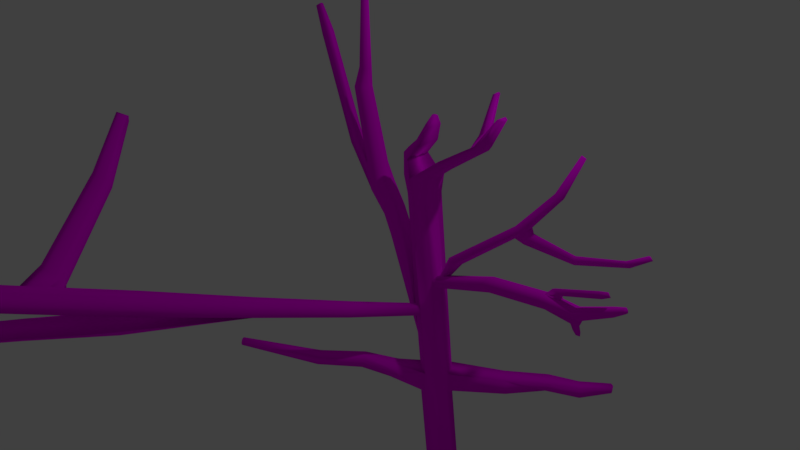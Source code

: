 # Source: Spongilla.blend  (saved by Blender 2.79.0; exported with 4.5.12 LTS)
import bpy
from mathutils import Matrix  # noqa: F401  (used for matrix-valued properties, if any)

bpy.ops.wm.read_factory_settings(use_empty=True)
scene = bpy.context.scene
scene.name = 'Scene'

# ---- collections
col_collection_1 = bpy.data.collections.new('Collection 1'); scene.collection.children.link(col_collection_1)

# ---- images (referenced by path relative to the original .blend; pixels are not part of the script)
import os
ASSET_DIR = os.environ.get("B2B_ASSET_DIR", "")  # directory of the original .blend (textures are referenced by path, not embedded)
HERE = os.path.dirname(os.path.abspath(__file__))  # packed textures are extracted next to this script under _unpacked/

def load_image(name, relpath, width, height, colorspace="sRGB"):
    """Load a texture the original file referenced (path relative to the .blend, or extracted next to this script)."""
    p = next((c for c in (os.path.join(HERE, relpath), os.path.join(ASSET_DIR, relpath)) if relpath and os.path.exists(c)), "")
    if p:
        img = bpy.data.images.load(p, check_existing=True)
        img.name = name
    else:  # same state as the original file: an image datablock whose file is absent (Cycles renders it pink)
        img = bpy.data.images.new(name, width, height)
        img.source = "FILE"
        img.filepath = "//" + (relpath or name)
    img.colorspace_settings.name = colorspace
    return img
img_spongilla_color = load_image('Spongilla Color', '', 1024, 1024, 'sRGB')

# ---- materials (node trees are filled in below, after node groups)
mat_material_001 = bpy.data.materials.new('Material.001')
mat_material_001.alpha_threshold = 0.0
mat_material_001.use_transparent_shadow = False
mat_material_001.roughness = 0.5

# ---- material node trees
mat_material_001.use_nodes = True; mat_material_001.node_tree.nodes.clear()
_N = mat_material_001.node_tree.nodes; _L = mat_material_001.node_tree.links
n0 = _N.new('ShaderNodeOutputMaterial'); n0.name = 'Material Output'; n0.location = (300, 300)
n1 = _N.new('ShaderNodeBsdfDiffuse'); n1.name = 'Diffuse BSDF'; n1.location = (10, 300)
n2 = _N.new('ShaderNodeTexImage'); n2.name = 'Image Texture'; n2.location = (-271, 322)
n2.width = 140
n2.image = img_spongilla_color
_L.new(n1.outputs[0], n0.inputs[0])
_L.new(n2.outputs[0], n1.inputs[0])
n0.is_active_output = True

# ---- world
world_world = bpy.data.worlds.new('World'); scene.world = world_world
world_world.color = (0.05088, 0.05088, 0.05088)
world_world.use_sun_shadow = False
world_world.sun_shadow_jitter_overblur = 0.0
world_world.cycles.sampling_method = 'MANUAL'

# ---- cameras
cam_camera = bpy.data.cameras.new('Camera')
cam_camera.clip_end = 100.0
cam_camera.lens = 35.0
cam_camera.sensor_width = 32.0
cam_camera.sensor_height = 18.0
cam_camera.ortho_scale = 7.314
cam_camera.dof.focus_distance = 0.0
cam_camera.dof.aperture_fstop = 128.0

# ---- lights
light_lamp = bpy.data.lights.new('Lamp', 'POINT')
light_lamp.transmission_factor = 0.0
light_lamp.cutoff_distance = 30.0
light_lamp.energy = 100.0
light_lamp.shadow_buffer_clip_start = 1.001
light_lamp.shadow_soft_size = 0.1
light_lamp.shadow_maximum_resolution = 0.006
light_lamp.use_absolute_resolution = True

# ---- meshes
me_cylinder = bpy.data.meshes.new('Cylinder')
me_cylinder.from_pydata([(0.02447, 1.0, -0.7687), (0.0, 1.0, 1.0), (0.7254, 0.7071, -0.8622), (0.7071, 0.7071, 1.0), (1.016, -5.573e-08, -0.9009), (1.0, -4.371e-08, 1.0), (0.7254, -0.7071, -0.8622), (0.7071, -0.7071, 1.0), (0.02447, -1.0, -0.7687), (-8.742e-08, -1.0, 1.0), (-0.6764, -0.7071, -0.6753), (-0.7071, -0.7071, 1.0), (-0.9668, -3.56e-08, -0.6366), (-1.0, 1.192e-08, 1.0), (-0.6764, 0.7071, -0.6753), (-0.7071, 0.7071, 1.0), (0.7071, 0.7071, 11.11), (-5.96e-08, 1.0, 11.11), (1.0, -8.982e-08, 11.11), (0.7071, -0.7071, 11.11), (-1.47e-07, -1.0, 11.11), (-0.7071, -0.7071, 11.11), (-1.0, -3.419e-08, 11.11), (-0.7071, 0.7071, 11.11), (0.9035, 0.8366, 12.3), (0.06693, 1.183, 12.3), (1.25, -7.209e-08, 12.3), (0.9035, -0.8366, 12.3), (0.06693, -1.183, 12.3), (-0.7697, -0.8366, 12.3), (-1.116, -6.267e-09, 12.3), (-0.7697, 0.8366, 12.3), (-0.7071, -0.7071, 3.44), (-0.7071, -0.7071, 3.71), (-1.035e-07, -1.0, 3.719), (-1.016e-07, -1.0, 3.405), (-0.5137, -0.7872, 3.966), (-0.1512, -0.9374, 3.954), (-0.2544, -0.8946, 3.224), (-0.5128, -0.7876, 3.238), (-2.4, -4.779, 4.601), (-2.319, -4.69, 4.918), (-1.435, -5.055, 4.808), (-1.529, -5.158, 4.438), (-2.002, -4.707, 5.187), (-1.553, -4.9, 5.11), (-1.9, -5.085, 4.269), (-2.218, -4.946, 4.33), (-4.983, -9.815, 5.946), (-4.883, -9.706, 6.338), (-3.794, -10.16, 6.202), (-3.91, -10.28, 5.746), (-4.492, -9.727, 6.668), (-3.94, -9.964, 6.574), (-4.367, -10.19, 5.538), (-4.758, -10.02, 5.613), (-4.839, -9.709, 6.375), (-6.158, -15.71, 7.846), (-6.301, -15.87, 7.283), (-7.021, -15.18, 8.423), (-6.338, -15.47, 8.306), (-7.449, -15.16, 8.061), (-8.803, -22.97, 10.25), (-8.945, -23.12, 9.686), (-9.665, -22.44, 10.83), (-8.983, -22.73, 10.71), (-10.09, -22.42, 10.46), (-9.226, -25.5, 10.54), (-9.319, -25.61, 10.18), (-9.787, -25.16, 10.92), (-9.343, -25.35, 10.84), (-10.07, -25.15, 10.68), (-9.82, -26.11, 10.91), (-9.821, -26.11, 10.91), (-9.827, -26.1, 10.92), (-9.821, -26.11, 10.92), (-9.83, -26.1, 10.91), (-8.586, -16.09, 6.403), (-8.562, -15.94, 6.956), (-7.089, -16.73, 6.434), (-7.645, -16.61, 6.026), (-8.192, -16.38, 6.018), (-8.513, -15.95, 7.019), (-10.76, -20.55, 7.099), (-10.74, -20.42, 7.583), (-9.452, -21.12, 7.126), (-9.939, -21.01, 6.769), (-10.42, -20.8, 6.762), (-10.7, -20.43, 7.638), (-13.14, -26.31, 8.021), (-13.12, -26.2, 8.417), (-12.07, -26.77, 8.043), (-12.46, -26.68, 7.751), (-12.86, -26.51, 7.745), (-13.09, -26.21, 8.462), (-13.83, -28.53, 8.434), (-13.82, -28.46, 8.697), (-13.12, -28.83, 8.449), (-13.39, -28.77, 8.255), (-13.65, -28.66, 8.251), (-13.8, -28.46, 8.727), (-13.92, -29.35, 8.681), (-13.92, -29.35, 8.682), (-13.92, -29.36, 8.681), (-13.92, -29.36, 8.681), (-13.92, -29.35, 8.681), (-13.92, -29.35, 8.682), (1.0, -6.66e-08, 6.018), (1.0, -6.31e-08, 5.251), (0.8826, 0.2835, 5.757), (0.8826, 0.2835, 5.445), (0.8605, -0.3367, 6.032), (0.8712, -0.3109, 5.239), (0.7696, -0.5563, 5.548), (0.7696, -0.5563, 5.834), (5.189, 0.02194, 7.165), (5.243, 0.02194, 6.287), (5.073, 0.3471, 6.858), (5.095, 0.3471, 6.501), (5.028, -0.3643, 7.172), (5.097, -0.3346, 6.264), (4.958, -0.6162, 6.611), (4.938, -0.6162, 6.938), (9.116, 0.02194, 7.407), (9.17, 0.02194, 6.529), (9.0, 0.3471, 7.1), (9.022, 0.3471, 6.743), (8.955, -0.3643, 7.414), (9.024, -0.3346, 6.506), (8.885, -0.6162, 6.853), (8.865, -0.6162, 7.18), (11.1, -0.01095, 7.229), (11.3, -0.01095, 6.545), (11.07, 0.2517, 6.968), (11.14, 0.2517, 6.689), (10.98, -0.3229, 7.208), (11.18, -0.299, 6.502), (11.02, -0.5265, 6.753), (10.95, -0.5265, 7.008), (13.18, -0.05121, 7.929), (13.35, -0.05121, 7.457), (13.17, 0.135, 7.742), (13.24, 0.135, 7.55), (13.09, -0.2723, 7.906), (13.28, -0.2553, 7.42), (13.14, -0.4166, 7.587), (13.08, -0.4166, 7.764), (13.88, -0.08781, 8.132), (13.99, -0.08781, 7.836), (13.87, 0.02878, 8.014), (13.92, 0.02878, 7.894), (13.83, -0.2263, 8.117), (13.94, -0.2157, 7.813), (13.86, -0.3166, 7.918), (13.82, -0.3166, 8.028), (10.62, -0.08543, 6.12), (10.59, -0.1696, 6.114), (11.12, -0.0932, 6.124), (11.1, -0.1612, 6.114), (10.75, -0.05095, 5.733), (10.72, -0.1191, 5.729), (11.16, -0.05724, 5.736), (11.13, -0.1123, 5.728), (10.88, -0.04044, 5.493), (10.87, -0.07927, 5.49), (11.12, -0.04402, 5.495), (11.1, -0.07538, 5.49), (8.955, -0.3643, 7.414), (9.116, 0.02194, 7.407), (10.98, -0.3229, 7.208), (11.1, -0.01095, 7.229), (9.04, -0.3157, 7.406), (9.15, -0.0169, 7.402), (10.04, -0.02547, 7.321), (9.941, -0.3046, 7.314), (9.505, -0.2679, 7.856), (9.565, -0.08738, 7.826), (10.03, -0.09256, 7.556), (9.976, -0.2611, 7.577), (12.38, -0.2741, 8.616), (12.41, -0.1292, 8.569), (12.59, -0.1334, 8.179), (12.57, -0.2687, 8.217), (12.9, -0.2693, 8.709), (12.91, -0.1682, 8.677), (13.04, -0.1711, 8.404), (13.02, -0.2656, 8.431), (1.396, 0.2913, 5.892), (1.191, 0.2882, 5.838), (1.059, 0.0003093, 6.034), (1.62, 0.003247, 6.188), (1.464, -0.3407, 6.197), (1.189, -0.3389, 6.122), (1.038, -0.1927, 6.058), (1.618, -0.1521, 6.21), (1.044, 0.173, 5.891), (1.596, 0.1479, 6.064), (2.113, 0.5209, 6.995), (1.844, 0.5167, 7.086), (1.841, 0.133, 7.4), (2.578, 0.1369, 7.16), (2.411, -0.3216, 7.285), (2.05, -0.3192, 7.403), (1.835, -0.1244, 7.442), (2.592, -0.07022, 7.186), (1.719, 0.3632, 7.252), (2.461, 0.3298, 7.041), (6.031, 1.726, 9.616), (5.823, 1.722, 9.735), (5.871, 1.397, 9.996), (14.16, 1.505, 10.29), (6.327, 1.012, 9.809), (6.045, 1.014, 9.965), (5.873, 1.179, 10.03), (6.461, 1.225, 9.698), (5.746, 1.592, 9.893), (6.328, 1.564, 9.598), (8.104, 2.444, 11.82), (7.936, 2.441, 11.9), (7.96, 2.188, 12.1), (8.422, 2.191, 11.89), (8.324, 1.888, 11.98), (8.097, 1.89, 12.09), (7.96, 2.018, 12.13), (8.434, 2.054, 11.9), (7.868, 2.34, 12.02), (8.336, 2.318, 11.82), (8.976, 3.303, 13.96), (8.877, 3.302, 14.01), (8.891, 3.152, 14.13), (9.165, 3.153, 14.0), (9.106, 2.974, 14.06), (8.972, 2.975, 14.12), (8.891, 3.051, 14.15), (9.171, 3.072, 14.01), (8.836, 3.242, 14.08), (9.113, 3.229, 13.96), (6.784, 1.361, 10.06), (6.658, 1.688, 9.962), (6.341, 1.546, 9.606), (6.743, 1.519, 10.01), (5.797, 1.395, 9.247), (5.86, 1.209, 9.297), (5.914, 1.042, 9.343), (6.777, 1.387, 10.05), (-8.786, -18.83, 9.275), (6.746, 1.277, 9.442), (6.685, 1.506, 9.353), (6.454, 1.145, 9.078), (6.868, 1.487, 9.718), (6.428, 1.265, 9.035), (6.883, 1.393, 9.753), (6.821, 1.608, 9.666), (6.396, 1.398, 8.986), (9.732, 1.35, 8.988), (9.738, 1.485, 8.925), (9.738, 1.273, 8.714), (9.682, 1.474, 9.158), (9.743, 1.343, 8.684), (9.675, 1.418, 9.18), (9.68, 1.544, 9.117), (9.747, 1.421, 8.651), (12.88, 1.42, 9.627), (12.91, 1.527, 9.586), (12.99, 1.36, 9.441), (12.78, 1.518, 9.724), (13.01, 1.415, 9.422), (12.77, 1.474, 9.736), (12.8, 1.574, 9.696), (13.02, 1.476, 9.401), (14.15, 1.461, 10.29), (14.18, 1.541, 10.27), (14.26, 1.415, 10.17), (14.07, 1.534, 10.35), (14.28, 1.457, 10.16), (14.05, 1.501, 10.36), (14.08, 1.577, 10.33), (14.29, 1.503, 10.15), (-9.49, -20.76, 9.915), (-7.629, -19.51, 8.49), (-7.957, -20.41, 8.788), (-8.838, -20.17, 10.07), (-8.535, -19.34, 9.799), (-7.963, -18.98, 8.694), (-8.646, -20.81, 9.311), (-9.068, -18.21, 10.02), (-10.06, -19.04, 10.55), (-9.235, -18.6, 9.099), (-9.696, -18.99, 9.349), (-9.508, -19.06, 10.36), (-9.083, -18.7, 10.13), (-9.032, -18.33, 9.367), (-9.972, -19.13, 9.888), (-11.03, -13.84, 13.73), (-11.88, -14.5, 14.13), (-11.14, -14.14, 12.96), (-11.54, -14.46, 13.15), (-11.42, -14.53, 13.98), (-11.06, -14.24, 13.81), (-10.98, -13.93, 13.2), (-11.79, -14.57, 13.58), (-12.43, -11.47, 16.63), (-12.89, -11.96, 16.92), (-12.56, -11.64, 16.15), (-12.77, -11.87, 16.28), (-12.61, -11.94, 16.79), (-12.42, -11.73, 16.66), (-12.45, -11.51, 16.29), (-12.88, -11.97, 16.57), (-1.0, 3.358e-09, 2.878), (-1.0, 9.678e-09, 1.493), (-0.7071, 0.7071, 2.445), (-0.7071, 0.7071, 1.756), (-0.7071, -0.7071, 1.796), (-0.7071, -0.7071, 2.43), (-0.8834, 0.2814, 2.864), (-0.8225, -0.4284, 2.882), (-0.8202, -0.4342, 1.503), (-1.897, 0.03669, 8.794), (-2.955, -0.05233, 8.05), (-2.109, 0.6702, 8.314), (-2.635, 0.626, 7.944), (-2.527, -0.6915, 8.012), (-2.043, -0.6509, 8.352), (-1.86, 0.299, 8.688), (-1.775, -0.3622, 8.674), (-2.826, -0.4561, 7.932), (-2.347, 0.02847, 10.05), (-3.405, -0.06054, 9.302), (-2.559, 0.662, 9.565), (-3.086, 0.6177, 9.195), (-2.977, -0.6998, 9.264), (-2.493, -0.6591, 9.604), (-2.31, 0.2908, 9.939), (-2.225, -0.3704, 9.926), (-3.277, -0.4644, 9.184), (-3.062, 0.03389, 11.43), (-4.394, -0.06658, 10.83), (-3.4, 0.7489, 10.94), (-4.062, 0.699, 10.64), (-3.927, -0.788, 10.7), (-3.319, -0.7421, 10.97), (-3.044, 0.33, 11.3), (-2.953, -0.4163, 11.27), (-4.276, -0.5223, 10.67), (-3.302, 0.002224, 12.42), (-4.499, -0.08055, 12.3), (-3.694, 0.5914, 12.13), (-4.289, 0.5502, 12.07), (-4.17, -0.675, 12.08), (-3.623, -0.6372, 12.13), (-3.321, 0.2462, 12.32), (-3.259, -0.3687, 12.27), (-4.449, -0.4561, 12.15), (-4.095, -0.02976, 17.13), (-5.105, -0.0996, 17.03), (-4.426, 0.4673, 16.88), (-4.928, 0.4326, 16.83), (-4.827, -0.6012, 16.84), (-4.366, -0.5692, 16.88), (-4.111, 0.1761, 17.04), (-4.059, -0.3427, 17.0), (-5.063, -0.4165, 16.9), (-3.871, -0.06058, 18.15), (-4.557, -0.1081, 18.24), (-4.127, 0.2777, 18.04), (-4.468, 0.2541, 18.08), (-4.401, -0.4495, 18.07), (-4.087, -0.4278, 18.03), (-3.895, 0.07952, 18.1), (-3.866, -0.2736, 18.06), (-4.548, -0.3238, 18.14), (-3.529, -0.101, 22.2), (-3.953, -0.1304, 22.26), (-3.687, 0.1077, 22.13), (-3.898, 0.09313, 22.16), (-3.856, -0.341, 22.15), (-3.663, -0.3276, 22.13), (-3.544, -0.01459, 22.17), (-3.526, -0.2325, 22.15), (-3.947, -0.2634, 22.2), (-6.236, 0.1311, 13.21), (-6.275, 0.5092, 13.03), (-6.293, -0.09399, 13.13), (-5.557, 0.1242, 13.47), (-5.636, 0.4357, 13.34), (-5.622, -0.06126, 13.43), (-8.866, 0.748, 19.66), (-8.902, 1.086, 19.49), (-8.918, 0.5466, 19.59), (-8.259, 0.7419, 19.89), (-8.329, 1.021, 19.77), (-8.317, 0.5759, 19.85), (-9.564, 0.9338, 21.29), (-9.586, 1.141, 21.19), (-9.596, 0.8102, 21.25), (-9.191, 0.93, 21.43), (-9.235, 1.101, 21.36), (-9.227, 0.8281, 21.41), (-0.9024, -0.6001, 13.59), (-0.3754, -0.8486, 13.3), (-1.121, -1.615e-09, 13.71), (-0.9024, 0.6001, 13.59), (-0.3754, 0.8486, 13.3), (0.1072, -0.5273, 14.41), (0.6046, -0.7458, 14.24), (-0.09881, 1.458e-07, 14.49), (0.1072, 0.5273, 14.41), (0.6046, 0.7458, 14.24), (0.8194, -0.3595, 15.46), (1.158, -0.5085, 15.34), (0.6789, 2.618e-07, 15.51), (0.8194, 0.3595, 15.46), (1.158, 0.5085, 15.34), (1.126, -0.1485, 15.97), (1.266, -0.21, 15.92), (1.068, 2.498e-07, 15.99), (1.126, 0.1485, 15.97), (1.266, 0.21, 15.92), (2.212, 0.473, 13.15), (1.913, 0.669, 13.51), (2.336, 1.795e-08, 12.99), (2.212, -0.473, 13.15), (1.913, -0.669, 13.51), (4.052, 0.4181, 14.15), (3.735, 0.5913, 14.42), (4.183, -1.416e-06, 14.03), (4.052, -0.4181, 14.15), (3.735, -0.5913, 14.42), (5.02, 0.4181, 14.66), (4.652, 0.5913, 14.86), (5.172, -2.546e-06, 14.58), (5.02, -0.4181, 14.66), (4.652, -0.5913, 14.86), (6.317, 0.2449, 16.38), (6.102, 0.3464, 16.49), (6.407, -4.046e-06, 16.33), (6.317, -0.2449, 16.38), (6.102, -0.3464, 16.49), (3.735, 0.05958, 14.42), (4.652, 0.01648, 14.86), (3.551, 1.434, 14.67), (3.368, 1.534, 14.83), (3.368, 1.227, 14.83), (4.11, 1.434, 14.97), (3.898, 1.534, 15.08), (3.898, 1.202, 15.08), (3.399, 2.691, 16.73), (3.29, 2.751, 16.82), (3.29, 2.567, 16.82), (3.735, 2.691, 16.91), (3.607, 2.751, 16.98), (3.607, 2.552, 16.98), (-0.09356, 1.0, -2.14), (0.6135, 0.7071, -2.146), (0.9064, -7.336e-07, -2.149), (0.6135, -0.7071, -2.146), (-0.09356, -1.0, -2.14), (-0.8006, -0.7071, -2.134), (-1.094, -6.804e-07, -2.131), (-0.8006, 0.7071, -2.134), (0.08275, 1.0, -12.41), (0.7898, 0.7071, -12.41), (1.083, -1.224e-07, -12.41), (0.7898, -0.7071, -12.41), (0.08275, -1.0, -12.41), (-0.6243, -0.7071, -12.4), (-0.9172, -6.918e-08, -12.4), (-0.6243, 0.7071, -12.4), (3.066, 3.047, -1.249), (3.612, 2.819, -1.322), (3.838, 2.268, -1.352), (2.974, 3.047, -2.316), (3.525, 2.819, -2.321), (3.753, 2.268, -2.323), (4.94, 5.135, -1.755), (5.282, 4.971, -1.952), (5.424, 4.577, -2.033), (4.589, 5.135, -2.439), (4.953, 4.971, -2.592), (5.104, 4.577, -2.655), (6.177, 6.685, -2.522), (6.563, 6.521, -2.602), (6.723, 6.127, -2.636), (6.055, 6.685, -3.281), (6.449, 6.521, -3.313), (6.612, 6.127, -3.326), (7.528, 8.304, -2.924), (7.754, 8.208, -2.971), (7.847, 7.977, -2.991), (7.457, 8.304, -3.368), (7.687, 8.208, -3.387), (7.782, 7.977, -3.394), (-1.266, -2.305, -0.5368), (-1.549, -2.113, -0.1716), (-1.666, -1.651, -0.02028), (-1.95, -2.305, -1.12), (-2.276, -2.113, -0.7929), (-2.411, -1.651, -0.6573), (-2.277, -3.926, 0.6615), (-2.583, -3.78, 0.8364), (-2.71, -3.427, 0.9088), (-2.589, -3.926, 0.05064), (-2.914, -3.78, 0.1864), (-3.049, -3.427, 0.2426), (-4.215, -5.931, 0.994), (-4.492, -5.799, 1.153), (-4.607, -5.479, 1.218), (-4.498, -5.931, 0.44), (-4.793, -5.799, 0.5631), (-4.915, -5.479, 0.6141), (-7.421, -9.247, 2.468), (-7.573, -9.175, 2.554), (-7.635, -9.001, 2.59), (-7.576, -9.247, 2.166), (-7.736, -9.175, 2.234), (-7.803, -9.001, 2.261)], [], [(0, 1, 3, 2), (2, 3, 5, 4), (4, 5, 7, 6), (6, 7, 9, 8), (8, 9, 11, 10), (10, 11, 13, 12), (13, 11, 313, 317, 310), (12, 13, 15, 14), (14, 15, 1, 0), (453, 0, 469, 472), (21, 20, 28, 29), (9, 7, 19, 20, 34, 35), (15, 13, 310, 312), (5, 3, 16, 18, 107, 109, 110, 108), (11, 9, 35, 38, 39, 32, 314, 313), (1, 15, 312, 311, 23, 17), (3, 1, 17, 16), (7, 5, 108, 112, 113, 114, 111, 107, 18, 19), (27, 26, 421, 422), (19, 18, 26, 27), (16, 17, 25, 24), (17, 23, 31, 25), (22, 21, 29, 30), (20, 19, 27, 28), (18, 16, 24, 26), (23, 22, 30, 31), (40, 47, 55, 48), (34, 37, 45, 42), (33, 36, 37, 34, 20, 21), (35, 34, 42, 43), (33, 32, 40, 41), (32, 39, 47, 40), (38, 35, 43, 46), (37, 36, 44, 45), (36, 33, 41, 44), (39, 38, 46, 47), (51, 56, 82, 79), (46, 43, 51, 54), (45, 44, 52, 53), (41, 40, 48, 49), (44, 41, 49, 56, 52), (47, 46, 54, 55), (42, 45, 53, 50), (43, 42, 50, 51), (51, 50, 57, 58), (59, 61, 245, 282), (56, 51, 58, 61), (53, 52, 59, 60), (52, 56, 61, 59), (50, 53, 60, 57), (66, 63, 68, 71), (60, 59, 282, 281, 64, 65), (61, 58, 279, 283, 245), (57, 60, 65, 62), (58, 57, 62, 63, 280, 279), (69, 71, 76, 74), (62, 65, 70, 67), (63, 62, 67, 68), (64, 66, 71, 69), (65, 64, 69, 70), (76, 73, 72, 75, 74), (70, 69, 74, 75), (71, 68, 73, 76), (67, 70, 75, 72), (68, 67, 72, 73), (79, 82, 88, 85), (48, 55, 81, 77), (54, 51, 79, 80), (49, 48, 77, 78), (56, 49, 78, 82), (55, 54, 80, 81), (88, 84, 90, 94), (77, 81, 87, 83), (80, 79, 85, 86), (82, 78, 84, 88), (81, 80, 86, 87), (78, 77, 83, 84), (91, 94, 100, 97), (87, 86, 92, 93), (84, 83, 89, 90), (85, 88, 94, 91), (83, 87, 93, 89), (86, 85, 91, 92), (100, 96, 102, 106), (89, 93, 99, 95), (92, 91, 97, 98), (94, 90, 96, 100), (93, 92, 98, 99), (90, 89, 95, 96), (101, 105, 104, 103, 106, 102), (99, 98, 104, 105), (96, 95, 101, 102), (97, 100, 106, 103), (95, 99, 105, 101), (98, 97, 103, 104), (116, 118, 126, 124), (109, 107, 189, 195, 188), (108, 110, 118, 116), (120, 116, 124, 128), (111, 114, 122, 119, 191, 192), (113, 112, 120, 121), (107, 111, 192, 193, 189), (110, 109, 188, 187, 117, 118), (114, 113, 121, 122), (112, 108, 116, 120), (128, 124, 155, 156), (130, 129, 137, 138), (117, 115, 123, 125), (119, 122, 130, 127), (121, 120, 128, 129), (115, 119, 127, 123), (118, 117, 125, 126), (122, 121, 129, 130), (131, 135, 143, 139), (137, 136, 144, 145), (124, 126, 134, 132), (125, 123, 131, 133), (127, 130, 138, 135), (129, 128, 136, 137), (135, 131, 170, 169), (126, 125, 133, 134), (143, 146, 154, 151), (141, 139, 147, 149), (134, 133, 141, 142), (138, 137, 145, 146), (136, 132, 140, 144), (132, 134, 142, 140), (133, 131, 139, 141), (135, 138, 146, 143), (148, 150, 149, 147), (147, 151, 154, 153, 152, 148), (145, 144, 152, 153), (139, 143, 151, 147), (142, 141, 149, 150), (146, 145, 153, 154), (144, 140, 148, 152), (140, 142, 150, 148), (155, 157, 161, 159), (136, 128, 156, 158), (132, 136, 158, 157), (124, 132, 157, 155), (162, 160, 164, 166), (156, 155, 159, 160), (158, 156, 160, 162), (157, 158, 162, 161), (164, 163, 165, 166), (161, 162, 166, 165), (159, 161, 165, 163), (160, 159, 163, 164), (168, 167, 171, 172, 173, 170), (127, 135, 169, 167), (131, 123, 168, 170), (123, 127, 167, 168), (178, 177, 181, 182), (170, 173, 174, 171, 167, 169), (171, 174, 178, 175), (173, 172, 176, 177), (174, 173, 177, 178), (172, 171, 175, 176), (180, 179, 183, 184), (176, 175, 179, 180), (175, 178, 182, 179), (177, 176, 180, 181), (186, 185, 184, 183), (179, 182, 186, 183), (181, 180, 184, 185), (182, 181, 185, 186), (201, 204, 243, 214, 211), (196, 187, 197, 206), (190, 194, 191, 119, 115), (192, 191, 201, 202), (187, 196, 190, 115, 117), (198, 205, 215, 208), (193, 192, 202, 203), (189, 193, 203, 199), (190, 196, 206, 200), (195, 189, 199, 205), (194, 190, 200, 204), (188, 195, 205, 198), (187, 188, 198, 197), (191, 194, 204, 201), (212, 211, 221, 222), (211, 214, 237, 224, 221), (202, 201, 211, 212), (206, 197, 207, 216, 241), (203, 202, 212, 213), (199, 203, 213, 209), (200, 206, 241, 242), (197, 198, 208, 207), (205, 199, 209, 215), (204, 200, 242, 243), (226, 217, 227, 236), (222, 221, 231, 232), (216, 207, 217, 226, 238), (213, 212, 222, 223), (209, 213, 223, 219), (242, 241, 253, 250), (207, 208, 218, 217), (215, 209, 219, 225), (214, 244, 237), (208, 215, 225, 218), (229, 233, 232, 231, 234, 230), (228, 235, 229, 230, 236, 227), (223, 222, 232, 233), (219, 223, 233, 229), (220, 226, 236, 230), (217, 218, 228, 227), (225, 219, 229, 235), (224, 220, 230, 234), (218, 225, 235, 228), (221, 224, 234, 231), (247, 252, 260, 255), (237, 244, 240, 220, 224), (240, 244, 251, 249), (240, 238, 226, 220), (238, 239, 216), (214, 243, 248, 246), (239, 238, 252, 247), (239, 241, 216), (253, 247, 255, 261), (249, 251, 259, 257), (252, 249, 257, 260), (243, 242, 250, 248), (238, 240, 249, 252), (244, 214, 246, 251), (241, 239, 247, 253), (260, 257, 265, 268), (256, 258, 266, 264), (258, 261, 269, 266), (254, 256, 264, 262), (251, 246, 254, 259), (246, 248, 256, 254), (250, 253, 261, 258), (248, 250, 258, 256), (266, 269, 277, 274), (262, 264, 272, 270), (267, 262, 270, 275), (263, 268, 276, 271), (257, 259, 267, 265), (261, 255, 263, 269), (255, 260, 268, 263), (259, 254, 262, 267), (210, 271, 276, 273), (273, 275, 270, 210), (272, 274, 210, 270), (274, 277, 271, 210), (264, 266, 274, 272), (268, 265, 273, 276), (265, 267, 275, 273), (269, 263, 271, 277), (292, 286, 294, 300), (278, 281, 289, 286), (281, 278, 66, 64), (284, 278, 286, 292), (278, 284, 280, 63, 66), (291, 287, 295, 299), (281, 282, 290, 289), (279, 280, 288, 287), (280, 284, 292, 288), (245, 283, 291, 285), (282, 245, 285, 290), (283, 279, 287, 291), (295, 296, 304, 303), (298, 293, 301, 306), (286, 289, 297, 294), (289, 290, 298, 297), (288, 292, 300, 296), (285, 291, 299, 293), (290, 285, 293, 298), (287, 288, 296, 295), (306, 301, 302, 305), (301, 307, 303, 304, 308, 302), (299, 295, 303, 307), (300, 294, 302, 308), (294, 297, 305, 302), (297, 298, 306, 305), (296, 300, 308, 304), (293, 299, 307, 301), (320, 321, 330, 329), (309, 315, 324, 318), (311, 315, 309, 22, 23), (314, 316, 325, 323), (309, 316, 314, 32, 33, 21, 22), (318, 324, 333, 327), (317, 313, 322, 326), (312, 310, 319, 321), (313, 314, 323, 322), (310, 317, 326, 319), (316, 309, 318, 325), (315, 311, 320, 324), (311, 312, 321, 320), (332, 334, 343, 341), (333, 329, 338, 342), (326, 322, 331, 335), (321, 319, 328, 330), (322, 323, 332, 331), (319, 326, 335, 328), (325, 318, 327, 334), (324, 320, 329, 333), (323, 325, 334, 332), (337, 344, 383, 381), (340, 341, 350, 349), (327, 333, 342, 336), (329, 330, 339, 338), (335, 331, 340, 344), (330, 328, 337, 339), (331, 332, 341, 340), (328, 335, 344, 337), (334, 327, 336, 343), (353, 349, 358, 362), (347, 348, 357, 356), (343, 336, 345, 352), (342, 338, 347, 351), (341, 343, 352, 350), (336, 342, 351, 345), (338, 339, 348, 347), (344, 340, 349, 353), (348, 339, 382, 385), (354, 360, 369, 363), (359, 361, 370, 368), (348, 346, 355, 357), (349, 350, 359, 358), (346, 353, 362, 355), (352, 345, 354, 361), (351, 347, 356, 360), (350, 352, 361, 359), (345, 351, 360, 354), (370, 363, 372, 379), (364, 371, 380, 373), (356, 357, 366, 365), (362, 358, 367, 371), (357, 355, 364, 366), (358, 359, 368, 367), (355, 362, 371, 364), (361, 354, 363, 370), (360, 356, 365, 369), (375, 373, 372, 378, 374), (373, 380, 376, 377, 379, 372), (369, 365, 374, 378), (368, 370, 379, 377), (363, 369, 378, 372), (365, 366, 375, 374), (371, 367, 376, 380), (366, 364, 373, 375), (367, 368, 377, 376), (383, 386, 392, 389), (385, 382, 388, 391), (344, 353, 386, 383), (339, 337, 381, 382), (353, 346, 384, 386), (346, 348, 385, 384), (387, 389, 395, 393), (392, 390, 396, 398), (384, 385, 391, 390), (382, 381, 387, 388), (386, 384, 390, 392), (381, 383, 389, 387), (393, 395, 398, 396), (394, 393, 396, 397), (391, 388, 394, 397), (389, 392, 398, 395), (390, 391, 397, 396), (388, 387, 393, 394), (400, 403, 408, 405), (31, 30, 401, 402), (29, 28, 400, 399), (25, 31, 402, 403), (28, 25, 403, 400), (30, 29, 399, 401), (408, 407, 412, 413), (402, 401, 406, 407), (399, 400, 405, 404), (403, 402, 407, 408), (401, 399, 404, 406), (410, 413, 418, 415), (406, 404, 409, 411), (405, 408, 413, 410), (407, 406, 411, 412), (404, 405, 410, 409), (415, 418, 417, 416, 414), (412, 411, 416, 417), (409, 410, 415, 414), (413, 412, 417, 418), (411, 409, 414, 416), (420, 423, 428, 439, 425), (24, 25, 420, 419), (25, 28, 423, 420), (28, 27, 422, 423), (26, 24, 419, 421), (428, 427, 432, 433), (422, 421, 426, 427), (419, 420, 425, 424), (423, 422, 427, 428), (421, 419, 424, 426), (430, 440, 433, 438, 435), (426, 424, 429, 431), (439, 440, 446, 443), (427, 426, 431, 432), (440, 430, 445, 446), (434, 435, 438, 437, 436), (432, 431, 436, 437), (429, 430, 435, 434), (433, 432, 437, 438), (431, 429, 434, 436), (442, 443, 449, 448), (440, 439, 428, 433), (446, 445, 451, 452), (430, 429, 444, 445), (429, 424, 441, 444), (425, 439, 443, 442), (424, 425, 442, 441), (448, 449, 452, 451), (447, 448, 451, 450), (443, 446, 452, 449), (444, 441, 447, 450), (445, 444, 450, 451), (441, 442, 448, 447), (460, 453, 461, 468), (8, 10, 494, 493), (14, 0, 453, 460), (2, 4, 471, 470), (4, 6, 456, 455), (459, 458, 497, 498), (6, 8, 457, 456), (12, 14, 460, 459), (461, 462, 463, 464, 465, 466, 467, 468), (458, 459, 467, 466), (456, 457, 465, 464), (454, 455, 463, 462), (459, 460, 468, 467), (457, 458, 466, 465), (455, 456, 464, 463), (453, 454, 462, 461), (471, 474, 480, 477), (472, 469, 475, 478), (0, 2, 470, 469), (455, 454, 473, 474), (4, 455, 474, 471), (454, 453, 472, 473), (476, 477, 483, 482), (480, 479, 485, 486), (473, 472, 478, 479), (469, 470, 476, 475), (474, 473, 479, 480), (470, 471, 477, 476), (483, 486, 492, 489), (484, 481, 487, 490), (478, 475, 481, 484), (477, 480, 486, 483), (479, 478, 484, 485), (475, 476, 482, 481), (488, 489, 492, 491), (487, 488, 491, 490), (485, 484, 490, 491), (481, 482, 488, 487), (486, 485, 491, 492), (482, 483, 489, 488), (493, 494, 500, 499), (497, 496, 502, 503), (10, 12, 495, 494), (12, 459, 498, 495), (458, 457, 496, 497), (457, 8, 493, 496), (500, 501, 507, 506), (504, 503, 509, 510), (496, 493, 499, 502), (498, 497, 503, 504), (494, 495, 501, 500), (495, 498, 504, 501), (505, 506, 512, 511), (509, 508, 514, 515), (501, 504, 510, 507), (503, 502, 508, 509), (499, 500, 506, 505), (502, 499, 505, 508), (511, 512, 515, 514), (512, 513, 516, 515), (508, 505, 511, 514), (510, 509, 515, 516), (506, 507, 513, 512), (507, 510, 516, 513)])
me_cylinder.polygons.foreach_set('use_smooth', [True] * 481)
_uv = me_cylinder.uv_layers.new(name='UVMap')
_uv.uv.foreach_set('vector', [0.6647, 0.1982, 0.6575, 0.2271, 0.6454, 0.2235, 0.6532, 0.1931, 0.6532, 0.1931, 0.6454, 0.2235, 0.639, 0.2205, 0.647, 0.1894, 0.2531, 0.4576, 0.2323, 0.4338, 0.2397, 0.4255, 0.2601, 0.4488, 0.2601, 0.4488, 0.2397, 0.4255, 0.2494, 0.4175, 0.2687, 0.4397, 0.9347, 0.9985, 0.9253, 0.97, 0.9372, 0.9661, 0.946, 0.9931, 0.946, 0.9931, 0.9372, 0.9661, 0.9476, 0.9621, 0.9561, 0.9885, 0.9476, 0.9621, 0.9372, 0.9661, 0.9329, 0.9533, 0.9385, 0.9565, 0.9449, 0.9542, 0.4814, 0.7534, 0.4669, 0.7738, 0.4561, 0.7671, 0.4709, 0.7462, 0.675, 0.2017, 0.6682, 0.2292, 0.6575, 0.2271, 0.6647, 0.1982, 0.6726, 0.1763, 0.6647, 0.1982, 0.6225, 0.1837, 0.6286, 0.1667, 0.882, 0.8038, 0.8701, 0.8077, 0.861, 0.7896, 0.8751, 0.7849, 0.2494, 0.4175, 0.2397, 0.4255, 0.1279, 0.2998, 0.1376, 0.2918, 0.2193, 0.3837, 0.2228, 0.3876, 0.4561, 0.7671, 0.4669, 0.7738, 0.4625, 0.78, 0.4493, 0.7766, 0.639, 0.2205, 0.6454, 0.2235, 0.6016, 0.3883, 0.5952, 0.3852, 0.6173, 0.3022, 0.621, 0.2992, 0.6223, 0.2941, 0.6206, 0.2897, 0.9372, 0.9661, 0.9253, 0.97, 0.9122, 0.9314, 0.9174, 0.9329, 0.9217, 0.9312, 0.9239, 0.9269, 0.9294, 0.9431, 0.9329, 0.9533, 0.6575, 0.2271, 0.6682, 0.2292, 0.6649, 0.2415, 0.6619, 0.2527, 0.6244, 0.3939, 0.6137, 0.3919, 0.6454, 0.2235, 0.6575, 0.2271, 0.6137, 0.3919, 0.6016, 0.3883, 0.2397, 0.4255, 0.2323, 0.4338, 0.1853, 0.381, 0.1887, 0.3775, 0.1878, 0.3707, 0.1847, 0.3671, 0.1802, 0.3673, 0.1768, 0.3715, 0.1205, 0.3081, 0.1279, 0.2998, 0.1133, 0.2853, 0.1045, 0.2952, 0.08454, 0.295, 0.087, 0.2881, 0.1279, 0.2998, 0.1205, 0.3081, 0.1045, 0.2952, 0.1133, 0.2853, 0.6016, 0.3883, 0.6137, 0.3919, 0.6078, 0.4115, 0.5935, 0.4073, 0.6137, 0.3919, 0.6244, 0.3939, 0.6205, 0.414, 0.6078, 0.4115, 0.8923, 0.7999, 0.882, 0.8038, 0.8751, 0.7849, 0.8873, 0.7803, 0.1376, 0.2918, 0.1279, 0.2998, 0.1133, 0.2853, 0.1247, 0.2759, 0.5952, 0.3852, 0.6016, 0.3883, 0.5935, 0.4073, 0.586, 0.4037, 0.2076, 0.7019, 0.1949, 0.7024, 0.1951, 0.6847, 0.2102, 0.6841, 0.9826, 0.08011, 0.9879, 0.08027, 0.9854, 0.179, 0.9788, 0.1789, 0.9118, 0.4725, 0.9078, 0.4719, 0.909, 0.3985, 0.9136, 0.3977, 0.9224, 0.9226, 0.9178, 0.9195, 0.9117, 0.9218, 0.9105, 0.9264, 0.8701, 0.8077, 0.882, 0.8038, 0.2228, 0.3876, 0.2193, 0.3837, 0.2471, 0.324, 0.2528, 0.327, 0.9686, 0.001718, 0.9727, 0.001529, 0.9639, 0.07563, 0.9585, 0.07412, 0.9806, 0.002697, 0.9851, 0.001749, 0.9879, 0.08027, 0.9826, 0.08011, 0.2271, 0.3888, 0.2228, 0.3876, 0.2528, 0.327, 0.2585, 0.3269, 0.9078, 0.4719, 0.9016, 0.4718, 0.9009, 0.3983, 0.909, 0.3985, 0.9633, 0.002616, 0.9686, 0.001718, 0.9585, 0.07412, 0.9522, 0.07357, 0.9851, 0.001749, 0.9895, 0.001529, 0.9938, 0.07993, 0.9879, 0.08027, 0.1815, 0.9817, 0.1605, 0.9818, 0.1547, 0.8591, 0.1838, 0.8593, 0.9938, 0.07993, 0.9985, 0.07918, 0.9984, 0.1777, 0.9926, 0.1786, 0.909, 0.3985, 0.9009, 0.3983, 0.8923, 0.3005, 0.9023, 0.3008, 0.9585, 0.07412, 0.9639, 0.07563, 0.9577, 0.1688, 0.9511, 0.1669, 0.9522, 0.07357, 0.9585, 0.07412, 0.9511, 0.1669, 0.9502, 0.1669, 0.9432, 0.1663, 0.9879, 0.08027, 0.9938, 0.07993, 0.9926, 0.1786, 0.9854, 0.179, 0.9136, 0.3977, 0.909, 0.3985, 0.9023, 0.3008, 0.908, 0.2997, 0.2528, 0.327, 0.2471, 0.324, 0.2879, 0.2444, 0.295, 0.2481, 0.295, 0.2481, 0.2879, 0.2444, 0.3287, 0.1577, 0.3375, 0.1623, 0.9301, 0.2665, 0.9387, 0.2672, 0.9268, 0.3335, 0.9167, 0.3416, 0.6339, 0.8245, 0.6197, 0.809, 0.6969, 0.7363, 0.7144, 0.7554, 0.9023, 0.3008, 0.8923, 0.3005, 0.8846, 0.1951, 0.897, 0.1954, 0.9432, 0.1663, 0.9502, 0.1669, 0.9387, 0.2672, 0.9301, 0.2665, 0.908, 0.2997, 0.9023, 0.3008, 0.897, 0.1954, 0.904, 0.1941, 0.8109, 0.6588, 0.7933, 0.6397, 0.8165, 0.6031, 0.8279, 0.6155, 0.897, 0.1954, 0.8846, 0.1951, 0.8843, 0.1174, 0.8843, 0.1019, 0.8841, 0.0594, 0.8965, 0.0597, 0.7144, 0.7554, 0.6969, 0.7363, 0.7453, 0.6878, 0.7484, 0.6985, 0.7632, 0.7066, 0.904, 0.1941, 0.897, 0.1954, 0.8965, 0.0597, 0.9035, 0.05843, 0.3375, 0.1623, 0.3287, 0.1577, 0.3742, 0.04475, 0.3829, 0.04929, 0.3659, 0.09151, 0.3603, 0.1055, 0.8454, 0.563, 0.851, 0.5627, 0.8474, 0.5787, 0.8473, 0.5788, 0.9035, 0.05843, 0.8965, 0.0597, 0.9091, 0.01655, 0.9136, 0.01572, 0.3829, 0.04929, 0.3742, 0.04475, 0.3904, 0.01589, 0.3961, 0.01884, 0.8413, 0.5173, 0.8499, 0.5168, 0.851, 0.5627, 0.8454, 0.563, 0.8965, 0.0597, 0.8841, 0.0594, 0.901, 0.01635, 0.9091, 0.01655, 0.7281, 0.592, 0.7281, 0.5922, 0.728, 0.5922, 0.728, 0.5921, 0.728, 0.592, 0.9091, 0.01655, 0.901, 0.01635, 0.9071, 0.001537, 0.9072, 0.00154, 0.8279, 0.6155, 0.8165, 0.6031, 0.8315, 0.5991, 0.8317, 0.5993, 0.9136, 0.01572, 0.9091, 0.01655, 0.9072, 0.00154, 0.9073, 0.001529, 0.3961, 0.01884, 0.3904, 0.01589, 0.3965, 0.001529, 0.3966, 0.001567, 0.1838, 0.8593, 0.1547, 0.8591, 0.1558, 0.7738, 0.1813, 0.774, 0.9788, 0.1789, 0.9854, 0.179, 0.9856, 0.2995, 0.9758, 0.2996, 0.3078, 0.6169, 0.3135, 0.6127, 0.3095, 0.7235, 0.3002, 0.7278, 0.9511, 0.1669, 0.9577, 0.1688, 0.9714, 0.2853, 0.9628, 0.2831, 0.9502, 0.1669, 0.9511, 0.1669, 0.9628, 0.2831, 0.9615, 0.2831, 0.9854, 0.179, 0.9926, 0.1786, 0.995, 0.2993, 0.9856, 0.2995, 0.9641, 0.3651, 0.9652, 0.3652, 0.965, 0.4698, 0.964, 0.4697, 0.9758, 0.2996, 0.9856, 0.2995, 0.9854, 0.3842, 0.9768, 0.3842, 0.3002, 0.7278, 0.3095, 0.7235, 0.3095, 0.8022, 0.3013, 0.8059, 0.9615, 0.2831, 0.9628, 0.2831, 0.9652, 0.3652, 0.9641, 0.3651, 0.9856, 0.2995, 0.995, 0.2993, 0.9936, 0.384, 0.9854, 0.3842, 0.9628, 0.2831, 0.9714, 0.2853, 0.9727, 0.3671, 0.9652, 0.3652, 0.1838, 0.667, 0.1629, 0.6669, 0.169, 0.627, 0.1829, 0.6271, 0.9854, 0.3842, 0.9936, 0.384, 0.9977, 0.4905, 0.991, 0.4906, 0.9652, 0.3652, 0.9727, 0.3671, 0.9711, 0.4713, 0.965, 0.4698, 0.1813, 0.774, 0.1558, 0.7738, 0.1629, 0.6669, 0.1838, 0.667, 0.9768, 0.3842, 0.9854, 0.3842, 0.991, 0.4906, 0.9839, 0.4906, 0.3013, 0.8059, 0.3095, 0.8022, 0.3119, 0.8983, 0.3052, 0.9014, 0.9634, 0.5097, 0.964, 0.5098, 0.9643, 0.525, 0.9643, 0.525, 0.9839, 0.4906, 0.991, 0.4906, 0.994, 0.5303, 0.9894, 0.5303, 0.3052, 0.9014, 0.3119, 0.8983, 0.3135, 0.935, 0.309, 0.937, 0.964, 0.4697, 0.965, 0.4698, 0.964, 0.5098, 0.9634, 0.5097, 0.991, 0.4906, 0.9977, 0.4905, 0.9985, 0.5302, 0.994, 0.5303, 0.965, 0.4698, 0.9711, 0.4713, 0.9681, 0.5108, 0.964, 0.5098, 0.728, 0.5953, 0.728, 0.5953, 0.728, 0.5953, 0.728, 0.5953, 0.728, 0.5953, 0.728, 0.5953, 0.994, 0.5303, 0.9985, 0.5302, 0.9932, 0.5443, 0.9932, 0.5443, 0.964, 0.5098, 0.9681, 0.5108, 0.9643, 0.525, 0.9643, 0.525, 0.1829, 0.6271, 0.169, 0.627, 0.1746, 0.6127, 0.1746, 0.6127, 0.9894, 0.5303, 0.994, 0.5303, 0.9932, 0.5443, 0.9932, 0.5443, 0.309, 0.937, 0.3135, 0.935, 0.3133, 0.9516, 0.3133, 0.9516, 0.2184, 0.903, 0.2132, 0.907, 0.2132, 0.8479, 0.2184, 0.8439, 0.07258, 0.9428, 0.06657, 0.9398, 0.0665, 0.9391, 0.07009, 0.9403, 0.07229, 0.9393, 0.6206, 0.2897, 0.6223, 0.2941, 0.5499, 0.2947, 0.5477, 0.2897, 0.2244, 0.905, 0.2184, 0.903, 0.2184, 0.8439, 0.2244, 0.8459, 0.1151, 0.7359, 0.115, 0.7396, 0.05468, 0.7325, 0.05499, 0.7281, 0.1064, 0.7348, 0.1104, 0.7353, 0.1878, 0.3707, 0.1887, 0.3775, 0.1295, 0.3971, 0.1289, 0.3892, 0.8261, 0.5903, 0.8284, 0.596, 0.8239, 0.596, 0.8258, 0.5936, 0.8253, 0.5903, 0.6223, 0.2941, 0.621, 0.2992, 0.6156, 0.2993, 0.6121, 0.2994, 0.5487, 0.3006, 0.5499, 0.2947, 0.115, 0.7396, 0.1161, 0.7443, 0.05569, 0.738, 0.05468, 0.7325, 0.2231, 0.9632, 0.2179, 0.9615, 0.2184, 0.903, 0.2244, 0.905, 0.2244, 0.8459, 0.2184, 0.8439, 0.2197, 0.8186, 0.2211, 0.819, 0.0783, 0.4122, 0.08169, 0.4165, 0.0581, 0.4349, 0.05609, 0.4312, 0.3327, 0.8861, 0.3273, 0.8864, 0.3273, 0.8265, 0.3327, 0.8262, 0.3208, 0.889, 0.3165, 0.8889, 0.3165, 0.829, 0.3208, 0.8291, 0.1289, 0.3892, 0.1295, 0.3971, 0.08232, 0.4243, 0.08169, 0.4165, 0.3273, 0.8864, 0.3208, 0.889, 0.3208, 0.8291, 0.3273, 0.8265, 0.5499, 0.2947, 0.5487, 0.3006, 0.4843, 0.2888, 0.4855, 0.2829, 0.05468, 0.7325, 0.05569, 0.738, 0.002527, 0.7443, 0.001518, 0.7388, 0.3576, 0.8523, 0.3627, 0.85, 0.364, 0.8784, 0.3604, 0.88, 0.0581, 0.4349, 0.05765, 0.4413, 0.02351, 0.4464, 0.0241, 0.4419, 0.2184, 0.8439, 0.2132, 0.8479, 0.2146, 0.8147, 0.2189, 0.8111, 0.3327, 0.8262, 0.3273, 0.8265, 0.3267, 0.7942, 0.331, 0.7931, 0.3208, 0.8291, 0.3165, 0.829, 0.3179, 0.7953, 0.3214, 0.7961, 0.08169, 0.4165, 0.08232, 0.4243, 0.05765, 0.4413, 0.0581, 0.4349, 0.0, 0.0, 0.0, 0.0, 0.0, 0.0, 0.0, 0.0, 0.4855, 0.2829, 0.4843, 0.2888, 0.4514, 0.2782, 0.4513, 0.2733, 0.6491, 0.8667, 0.6462, 0.8666, 0.6469, 0.8563, 0.6487, 0.8564, 0.3574, 0.8813, 0.3604, 0.88, 0.3617, 0.8896, 0.3598, 0.8904, 0.4513, 0.2733, 0.4514, 0.2782, 0.4139, 0.2821, 0.4136, 0.2787, 0.05609, 0.4312, 0.0581, 0.4349, 0.0241, 0.4419, 0.02289, 0.4392, 0.6569, 0.8903, 0.6521, 0.8891, 0.6535, 0.8635, 0.6569, 0.8643, 0.4489, 0.2697, 0.4513, 0.2733, 0.4136, 0.2787, 0.4117, 0.2762, 0.665, 0.8859, 0.6599, 0.8822, 0.6614, 0.8563, 0.665, 0.8589, 0.6491, 0.8979, 0.6452, 0.8979, 0.6462, 0.8666, 0.6491, 0.8667, 0.3621, 0.8932, 0.36, 0.8919, 0.3598, 0.8904, 0.3617, 0.8896, 0.007821, 0.4436, 0.009413, 0.4422, 0.011, 0.4424, 0.01176, 0.4441, 0.01139, 0.447, 0.009854, 0.4481, 0.0241, 0.4419, 0.02351, 0.4464, 0.01139, 0.447, 0.01176, 0.4441, 0.3604, 0.88, 0.364, 0.8784, 0.364, 0.8886, 0.3617, 0.8896, 0.4136, 0.2787, 0.4139, 0.2821, 0.401, 0.2834, 0.4008, 0.2813, 0.02289, 0.4392, 0.0241, 0.4419, 0.01176, 0.4441, 0.011, 0.4424, 0.6569, 0.8643, 0.6535, 0.8635, 0.6545, 0.8563, 0.6566, 0.8568, 0.4117, 0.2762, 0.4136, 0.2787, 0.4008, 0.2813, 0.3997, 0.2797, 0.3893, 0.8396, 0.3893, 0.848, 0.3829, 0.8483, 0.3829, 0.8415, 0.05765, 0.4413, 0.08232, 0.4243, 0.06796, 0.4426, 0.06213, 0.4466, 0.05424, 0.4441, 0.05765, 0.4413, 0.06213, 0.4466, 0.06133, 0.4473, 0.3965, 0.8152, 0.3965, 0.8509, 0.3893, 0.848, 0.3893, 0.8396, 0.06569, 0.4521, 0.07041, 0.4489, 0.07114, 0.4533, 0.06845, 0.4552, 0.8314, 0.5903, 0.833, 0.5904, 0.833, 0.5957, 0.8317, 0.5956, 0.06213, 0.4466, 0.06796, 0.4426, 0.07041, 0.4489, 0.06569, 0.4521, 0.06133, 0.4473, 0.06213, 0.4466, 0.06569, 0.4521, 0.06504, 0.4527, 0.8117, 0.586, 0.8111, 0.5857, 0.8116, 0.5822, 0.8121, 0.5824, 0.06504, 0.4527, 0.06569, 0.4521, 0.06845, 0.4552, 0.06808, 0.4555, 0.3829, 0.8415, 0.3829, 0.8483, 0.3789, 0.8475, 0.3789, 0.8436, 0.8121, 0.59, 0.811, 0.5895, 0.8111, 0.5857, 0.8117, 0.586, 0.367, 0.8527, 0.3735, 0.85, 0.3727, 0.8514, 0.3677, 0.8533, 0.3681, 0.8677, 0.3683, 0.885, 0.0, 0.0, 0.0, 0.0, 0.0, 0.0, 0.0, 0.0, 0.0, 0.0, 0.0, 0.0, 0.0, 0.0, 0.0, 0.0, 0.0, 0.0, 0.0, 0.0, 0.0, 0.0, 0.0, 0.0, 0.6765, 0.8925, 0.6736, 0.8916, 0.6742, 0.8563, 0.6765, 0.8569, 0.3683, 0.885, 0.3681, 0.8677, 0.3728, 0.8661, 0.3727, 0.8514, 0.3735, 0.85, 0.3735, 0.883, 0.6878, 0.8563, 0.6875, 0.8687, 0.6832, 0.8695, 0.6795, 0.863, 0.8631, 0.4896, 0.8682, 0.4756, 0.8731, 0.4844, 0.8668, 0.4907, 0.6875, 0.8687, 0.6878, 0.8729, 0.6838, 0.872, 0.6832, 0.8695, 0.808, 0.5919, 0.8027, 0.5923, 0.8048, 0.5822, 0.808, 0.5824, 0.8979, 0.5163, 0.9003, 0.5156, 0.9002, 0.523, 0.8985, 0.5235, 0.8972, 0.4768, 0.9003, 0.4756, 0.9003, 0.5156, 0.8979, 0.5163, 0.3473, 0.85, 0.3536, 0.8544, 0.3543, 0.8919, 0.3473, 0.8919, 0.8668, 0.4907, 0.8731, 0.4844, 0.8731, 0.534, 0.866, 0.5352, 0.9002, 0.5269, 0.8986, 0.5274, 0.8985, 0.5235, 0.9002, 0.523, 0.789, 0.5931, 0.7822, 0.5931, 0.7839, 0.5856, 0.7887, 0.5856, 0.866, 0.5352, 0.8731, 0.534, 0.8726, 0.5427, 0.8677, 0.5436, 0.7822, 0.5931, 0.7807, 0.5918, 0.7829, 0.5847, 0.7839, 0.5856, 0.2353, 0.785, 0.2305, 0.7826, 0.2215, 0.7142, 0.2201, 0.7029, 0.2243, 0.7044, 0.6078, 0.301, 0.6121, 0.2994, 0.5963, 0.3151, 0.59, 0.3139, 0.3268, 0.9358, 0.3242, 0.936, 0.321, 0.9383, 0.3208, 0.889, 0.3273, 0.8864, 0.1104, 0.7353, 0.1064, 0.7348, 0.08976, 0.7192, 0.09412, 0.7163, 0.2024, 0.8391, 0.2053, 0.8426, 0.2082, 0.844, 0.2082, 0.8856, 0.2016, 0.8814, 0.0684, 0.9154, 0.06491, 0.9148, 0.06953, 0.8399, 0.07258, 0.8408, 0.114, 0.7355, 0.1104, 0.7353, 0.09412, 0.7163, 0.09869, 0.7145, 0.0665, 0.9391, 0.06332, 0.94, 0.05614, 0.9139, 0.06044, 0.913, 0.2252, 0.8044, 0.2227, 0.8053, 0.2263, 0.7834, 0.2285, 0.7818, 0.07009, 0.9403, 0.0665, 0.9391, 0.06044, 0.913, 0.06491, 0.9148, 0.2269, 0.8051, 0.2252, 0.8044, 0.2285, 0.7818, 0.2305, 0.7826, 0.07229, 0.9393, 0.07009, 0.9403, 0.06491, 0.9148, 0.0684, 0.9154, 0.6121, 0.2994, 0.6156, 0.2993, 0.6002, 0.3176, 0.5963, 0.3151, 0.2295, 0.8081, 0.2269, 0.8051, 0.2305, 0.7826, 0.2353, 0.785, 0.2284, 0.7059, 0.2243, 0.7044, 0.2278, 0.6523, 0.2309, 0.6536, 0.2243, 0.7044, 0.2201, 0.7029, 0.2208, 0.6944, 0.2246, 0.651, 0.2278, 0.6523, 0.2395, 0.7877, 0.2353, 0.785, 0.2243, 0.7044, 0.2284, 0.7059, 0.59, 0.3139, 0.5963, 0.3151, 0.5245, 0.3454, 0.5194, 0.3435, 0.5291, 0.3394, 0.09869, 0.7145, 0.09412, 0.7163, 0.04381, 0.6805, 0.04742, 0.6784, 0.06044, 0.913, 0.05614, 0.9139, 0.06224, 0.8392, 0.06588, 0.8385, 0.2285, 0.7818, 0.2263, 0.7834, 0.2182, 0.7146, 0.2199, 0.7144, 0.5963, 0.3151, 0.6002, 0.3176, 0.5274, 0.3481, 0.5245, 0.3454, 0.06491, 0.9148, 0.06044, 0.913, 0.06588, 0.8385, 0.06953, 0.8399, 0.2305, 0.7826, 0.2285, 0.7818, 0.2199, 0.7144, 0.2215, 0.7142, 0.4792, 0.3736, 0.4832, 0.3749, 0.4619, 0.4086, 0.4595, 0.4078, 0.2309, 0.6536, 0.2278, 0.6523, 0.2377, 0.6138, 0.2395, 0.6146, 0.5194, 0.3435, 0.5245, 0.3454, 0.4832, 0.3749, 0.4792, 0.3736, 0.5128, 0.3484, 0.04742, 0.6784, 0.04381, 0.6805, 0.01665, 0.6482, 0.01954, 0.6467, 0.06588, 0.8385, 0.06224, 0.8392, 0.06326, 0.7889, 0.0661, 0.7884, 0.8569, 0.4762, 0.8601, 0.4756, 0.8601, 0.4867, 0.8578, 0.4868, 0.5245, 0.3454, 0.5274, 0.3481, 0.4856, 0.3768, 0.4832, 0.3749, 0.06953, 0.8399, 0.06588, 0.8385, 0.0661, 0.7884, 0.06898, 0.7895, 0.2201, 0.7029, 0.2205, 0.6944, 0.2208, 0.6944, 0.07258, 0.8408, 0.06953, 0.8399, 0.06898, 0.7895, 0.07133, 0.7901, 0.8184, 0.5955, 0.8167, 0.5956, 0.8154, 0.5942, 0.8153, 0.5917, 0.817, 0.5903, 0.8183, 0.5903, 0.8209, 0.5948, 0.8199, 0.5959, 0.8184, 0.5955, 0.8183, 0.5903, 0.8196, 0.5908, 0.8209, 0.593, 0.01954, 0.6467, 0.01665, 0.6482, 0.00751, 0.6136, 0.009223, 0.6127, 0.0661, 0.7884, 0.06326, 0.7889, 0.06734, 0.7477, 0.06902, 0.7474, 0.4772, 0.374, 0.4792, 0.3736, 0.4595, 0.4078, 0.4583, 0.4081, 0.4832, 0.3749, 0.4856, 0.3768, 0.4633, 0.4098, 0.4619, 0.4086, 0.06898, 0.7895, 0.0661, 0.7884, 0.06902, 0.7474, 0.07073, 0.748, 0.2246, 0.651, 0.2233, 0.6505, 0.235, 0.6127, 0.2358, 0.613, 0.07133, 0.7901, 0.06898, 0.7895, 0.07073, 0.748, 0.07212, 0.7484, 0.2278, 0.6523, 0.2246, 0.651, 0.2358, 0.613, 0.2377, 0.6138, 0.04251, 0.762, 0.04785, 0.7644, 0.03625, 0.8117, 0.03286, 0.8126, 0.2208, 0.6944, 0.2205, 0.6944, 0.2191, 0.6945, 0.2233, 0.6505, 0.2246, 0.651, 0.8783, 0.5724, 0.8761, 0.5721, 0.8762, 0.5685, 0.8778, 0.5685, 0.2191, 0.6945, 0.2178, 0.6951, 0.222, 0.6515, 0.2233, 0.6505, 0.344, 0.8017, 0.3438, 0.7932, 0.344, 0.7931, 0.2201, 0.7029, 0.2215, 0.7142, 0.2132, 0.7105, 0.2143, 0.7023, 0.0471, 0.7564, 0.0531, 0.7618, 0.04785, 0.7644, 0.04251, 0.762, 0.3442, 0.8047, 0.3442, 0.8109, 0.3438, 0.8047, 0.03639, 0.7571, 0.04251, 0.762, 0.03286, 0.8126, 0.02814, 0.8126, 0.8778, 0.5685, 0.8762, 0.5685, 0.8775, 0.521, 0.8784, 0.5208, 0.8798, 0.5689, 0.8778, 0.5685, 0.8784, 0.5208, 0.8796, 0.5206, 0.854, 0.4767, 0.8569, 0.4762, 0.8578, 0.4868, 0.8557, 0.4869, 0.8811, 0.5735, 0.8783, 0.5724, 0.8778, 0.5685, 0.8798, 0.5689, 0.2205, 0.6944, 0.2201, 0.7029, 0.2143, 0.7023, 0.216, 0.6966, 0.0412, 0.7474, 0.0471, 0.7564, 0.04251, 0.762, 0.03639, 0.7571, 0.8796, 0.5206, 0.8784, 0.5208, 0.8802, 0.476, 0.8811, 0.4756, 0.8566, 0.5403, 0.8578, 0.5406, 0.8568, 0.5859, 0.8558, 0.5856, 0.8578, 0.5406, 0.8592, 0.5409, 0.8578, 0.5863, 0.8568, 0.5859, 0.7738, 0.5394, 0.7691, 0.5392, 0.7767, 0.4941, 0.7801, 0.4957, 0.7908, 0.5766, 0.7856, 0.5781, 0.7738, 0.5394, 0.7773, 0.5404, 0.7856, 0.5781, 0.7796, 0.5816, 0.7691, 0.5392, 0.7738, 0.5394, 0.8578, 0.4868, 0.8601, 0.4867, 0.8592, 0.5409, 0.8578, 0.5406, 0.8557, 0.4869, 0.8578, 0.4868, 0.8578, 0.5406, 0.8566, 0.5403, 0.8367, 0.5556, 0.8358, 0.5552, 0.8363, 0.5323, 0.8369, 0.5326, 0.7801, 0.4957, 0.7767, 0.4941, 0.7872, 0.4756, 0.7895, 0.4772, 0.7822, 0.4975, 0.7801, 0.4957, 0.7895, 0.4772, 0.7908, 0.4788, 0.04145, 0.8663, 0.04348, 0.8644, 0.0531, 0.8866, 0.05185, 0.8883, 0.8784, 0.5208, 0.8775, 0.521, 0.8794, 0.4763, 0.8802, 0.476, 0.02814, 0.8126, 0.03286, 0.8126, 0.04145, 0.8663, 0.03816, 0.8681, 0.03286, 0.8126, 0.03625, 0.8117, 0.04348, 0.8644, 0.04145, 0.8663, 0.7773, 0.5404, 0.7738, 0.5394, 0.7801, 0.4957, 0.7822, 0.4975, 0.8367, 0.5832, 0.836, 0.5835, 0.836, 0.5814, 0.8368, 0.5813, 0.8368, 0.5813, 0.8374, 0.5813, 0.8374, 0.5834, 0.8367, 0.5832, 0.8374, 0.586, 0.8367, 0.5861, 0.8367, 0.5832, 0.8374, 0.5834, 0.8367, 0.5861, 0.8358, 0.5861, 0.836, 0.5835, 0.8367, 0.5832, 0.8375, 0.5559, 0.8367, 0.5556, 0.8369, 0.5326, 0.8375, 0.5329, 0.8377, 0.5782, 0.8366, 0.578, 0.8369, 0.559, 0.8377, 0.559, 0.8366, 0.578, 0.8358, 0.5781, 0.8363, 0.559, 0.8369, 0.559, 0.03816, 0.8681, 0.04145, 0.8663, 0.05185, 0.8883, 0.04966, 0.8901, 0.2474, 0.7986, 0.2538, 0.808, 0.2477, 0.9026, 0.2426, 0.8947, 0.8802, 0.08883, 0.8843, 0.1019, 0.8653, 0.1138, 0.8563, 0.1099, 0.8428, 0.4756, 0.851, 0.4864, 0.8499, 0.5168, 0.8413, 0.5173, 0.773, 0.6742, 0.7889, 0.6809, 0.7913, 0.7124, 0.7861, 0.7095, 0.7889, 0.6809, 0.773, 0.6742, 0.7573, 0.6758, 0.7933, 0.6397, 0.8109, 0.6588, 0.2324, 0.8141, 0.2373, 0.8111, 0.2373, 0.8972, 0.2332, 0.8998, 0.8843, 0.1019, 0.8843, 0.1174, 0.8701, 0.1228, 0.8653, 0.1138, 0.7453, 0.6878, 0.7573, 0.6758, 0.7776, 0.7093, 0.7671, 0.7124, 0.7573, 0.6758, 0.773, 0.6742, 0.7861, 0.7095, 0.7776, 0.7093, 0.8804, 0.1249, 0.8965, 0.1295, 0.8729, 0.1307, 0.8675, 0.1307, 0.8843, 0.1174, 0.8804, 0.1249, 0.8675, 0.1307, 0.8701, 0.1228, 0.7484, 0.6985, 0.7453, 0.6878, 0.7671, 0.7124, 0.7645, 0.7159, 0.7949, 0.8003, 0.8036, 0.7979, 0.8276, 0.8511, 0.8223, 0.8532, 0.7886, 0.1689, 0.7867, 0.1756, 0.7327, 0.1953, 0.7345, 0.1913, 0.8563, 0.1099, 0.8653, 0.1138, 0.7844, 0.1617, 0.777, 0.1586, 0.8653, 0.1138, 0.8701, 0.1228, 0.7886, 0.1689, 0.7844, 0.1617, 0.7776, 0.7093, 0.7861, 0.7095, 0.8108, 0.7983, 0.8036, 0.7979, 0.2274, 0.8242, 0.2324, 0.8141, 0.2332, 0.8998, 0.2294, 0.9082, 0.8701, 0.1228, 0.8675, 0.1307, 0.7867, 0.1756, 0.7886, 0.1689, 0.7671, 0.7124, 0.7776, 0.7093, 0.8036, 0.7979, 0.7949, 0.8003, 0.7345, 0.1913, 0.7327, 0.1953, 0.728, 0.184, 0.7325, 0.1865, 0.7777, 0.5946, 0.7723, 0.5951, 0.7691, 0.5932, 0.7691, 0.5885, 0.7724, 0.5857, 0.7777, 0.5847, 0.2332, 0.8998, 0.2373, 0.8972, 0.2334, 0.963, 0.2307, 0.9645, 0.2426, 0.8947, 0.2477, 0.9026, 0.2538, 0.965, 0.2498, 0.9607, 0.777, 0.1586, 0.7844, 0.1617, 0.7325, 0.1865, 0.728, 0.184, 0.7844, 0.1617, 0.7886, 0.1689, 0.7345, 0.1913, 0.7325, 0.1865, 0.8036, 0.7979, 0.8108, 0.7983, 0.8317, 0.8505, 0.8276, 0.8511, 0.2294, 0.9082, 0.2332, 0.8998, 0.2307, 0.9645, 0.2275, 0.9694, 0.659, 0.3538, 0.669, 0.3498, 0.6708, 0.372, 0.6609, 0.376, 0.8842, 0.4769, 0.8884, 0.4756, 0.8884, 0.5718, 0.8857, 0.5746, 0.2024, 0.836, 0.195, 0.8298, 0.1899, 0.8298, 0.1949, 0.7024, 0.2076, 0.7019, 0.1497, 0.6232, 0.1516, 0.6297, 0.1492, 0.7252, 0.1422, 0.7207, 0.9373, 0.932, 0.931, 0.9343, 0.9294, 0.9431, 0.9239, 0.9269, 0.9224, 0.9226, 0.882, 0.8038, 0.8923, 0.7999, 0.265, 0.8547, 0.2694, 0.8535, 0.2691, 0.8688, 0.2646, 0.87, 0.9385, 0.9565, 0.9329, 0.9533, 0.9227, 0.8464, 0.9292, 0.8455, 0.4493, 0.7766, 0.4625, 0.78, 0.4175, 0.8561, 0.4077, 0.8485, 0.1486, 0.6127, 0.1497, 0.6232, 0.1422, 0.7207, 0.1346, 0.715, 0.9449, 0.9542, 0.9385, 0.9565, 0.9292, 0.8455, 0.9339, 0.8415, 0.2575, 0.7986, 0.2646, 0.8015, 0.265, 0.8547, 0.2583, 0.8518, 0.2896, 0.8263, 0.2968, 0.8208, 0.2968, 0.8816, 0.2906, 0.8801, 0.6619, 0.2527, 0.6649, 0.2415, 0.669, 0.3498, 0.659, 0.3538, 0.1381, 0.7413, 0.1451, 0.7458, 0.1371, 0.7679, 0.1284, 0.764, 0.6544, 0.3801, 0.6609, 0.376, 0.6686, 0.4021, 0.6604, 0.4054, 0.9292, 0.8455, 0.9227, 0.8464, 0.9216, 0.8246, 0.9281, 0.8237, 0.4077, 0.8485, 0.4175, 0.8561, 0.4094, 0.8704, 0.3997, 0.8627, 0.1346, 0.715, 0.1422, 0.7207, 0.1381, 0.7413, 0.1305, 0.7356, 0.3825, 0.8079, 0.3757, 0.8105, 0.3749, 0.7948, 0.3817, 0.7921, 0.2583, 0.8518, 0.265, 0.8547, 0.2646, 0.87, 0.258, 0.8671, 0.6525, 0.358, 0.659, 0.3538, 0.6609, 0.376, 0.6544, 0.3801, 0.1422, 0.7207, 0.1492, 0.7252, 0.1451, 0.7458, 0.1381, 0.7413, 0.3812, 0.7661, 0.3736, 0.7688, 0.3804, 0.7205, 0.3841, 0.7209, 0.1191, 0.7593, 0.1284, 0.764, 0.1272, 0.7827, 0.1193, 0.7817, 0.2646, 0.87, 0.2691, 0.8688, 0.2694, 0.8894, 0.2644, 0.8903, 0.6609, 0.376, 0.6708, 0.372, 0.6805, 0.3997, 0.6686, 0.4021, 0.9281, 0.8237, 0.9216, 0.8246, 0.9253, 0.7982, 0.9324, 0.7962, 0.393, 0.7981, 0.3817, 0.7921, 0.3812, 0.7661, 0.394, 0.7728, 0.1305, 0.7356, 0.1381, 0.7413, 0.1284, 0.764, 0.1191, 0.7593, 0.3817, 0.7921, 0.3749, 0.7948, 0.3736, 0.7688, 0.3812, 0.7661, 0.258, 0.8671, 0.2646, 0.87, 0.2644, 0.8903, 0.2569, 0.8874, 0.9272, 0.7716, 0.922, 0.7747, 0.9052, 0.6954, 0.9096, 0.6927, 0.6679, 0.4221, 0.6776, 0.4234, 0.667, 0.5033, 0.6588, 0.5022, 0.2569, 0.8874, 0.2644, 0.8903, 0.2638, 0.9006, 0.2576, 0.8988, 0.6604, 0.4054, 0.6686, 0.4021, 0.6679, 0.4221, 0.6602, 0.4228, 0.1284, 0.764, 0.1371, 0.7679, 0.1351, 0.7842, 0.1272, 0.7827, 0.2644, 0.8903, 0.2694, 0.8894, 0.2679, 0.9003, 0.2638, 0.9006, 0.6686, 0.4021, 0.6805, 0.3997, 0.6776, 0.4234, 0.6679, 0.4221, 0.9324, 0.7962, 0.9253, 0.7982, 0.922, 0.7747, 0.9272, 0.7716, 0.6776, 0.4234, 0.6805, 0.3997, 0.7054, 0.4468, 0.6936, 0.4492, 0.1353, 0.8633, 0.1369, 0.8611, 0.1408, 0.879, 0.1398, 0.8805, 0.1259, 0.861, 0.1325, 0.8623, 0.1376, 0.8797, 0.1331, 0.8796, 0.0927, 0.9087, 0.08169, 0.9052, 0.08194, 0.836, 0.09123, 0.839, 0.1193, 0.7817, 0.1272, 0.7827, 0.1259, 0.861, 0.1192, 0.8602, 0.08169, 0.9052, 0.07562, 0.9064, 0.07682, 0.8371, 0.08194, 0.836, 0.2576, 0.8988, 0.2638, 0.9006, 0.263, 0.9442, 0.2577, 0.9426, 0.6602, 0.4228, 0.6679, 0.4221, 0.6588, 0.5022, 0.6524, 0.5028, 0.1272, 0.7827, 0.1351, 0.7842, 0.1325, 0.8623, 0.1259, 0.861, 0.2638, 0.9006, 0.2679, 0.9003, 0.2664, 0.9439, 0.263, 0.9442, 0.1376, 0.8797, 0.1398, 0.8805, 0.1511, 0.948, 0.1497, 0.9476, 0.08458, 0.8137, 0.08101, 0.8146, 0.08668, 0.7479, 0.08888, 0.7474, 0.6588, 0.5022, 0.667, 0.5033, 0.6538, 0.5213, 0.6485, 0.5193, 0.9096, 0.6927, 0.9052, 0.6954, 0.8943, 0.6767, 0.897, 0.6744, 0.09123, 0.839, 0.08194, 0.836, 0.08458, 0.8137, 0.09077, 0.8163, 0.1192, 0.8602, 0.1259, 0.861, 0.1331, 0.8796, 0.1286, 0.8802, 0.08194, 0.836, 0.07682, 0.8371, 0.08101, 0.8146, 0.08458, 0.8137, 0.1325, 0.8623, 0.1353, 0.8633, 0.1398, 0.8805, 0.1376, 0.8797, 0.6524, 0.5028, 0.6588, 0.5022, 0.6485, 0.5193, 0.6441, 0.5188, 0.8468, 0.5818, 0.8485, 0.5855, 0.8416, 0.5855, 0.8415, 0.584, 0.8433, 0.5818, 0.8485, 0.5855, 0.8482, 0.5878, 0.8466, 0.5892, 0.8435, 0.5892, 0.8413, 0.5877, 0.8416, 0.5855, 0.6441, 0.5188, 0.6485, 0.5193, 0.6233, 0.5839, 0.6205, 0.5836, 0.1331, 0.8796, 0.1376, 0.8797, 0.1497, 0.9476, 0.1469, 0.9475, 0.1398, 0.8805, 0.1408, 0.879, 0.1516, 0.9472, 0.1511, 0.948, 0.6485, 0.5193, 0.6538, 0.5213, 0.6265, 0.5851, 0.6233, 0.5839, 0.897, 0.6744, 0.8943, 0.6767, 0.8659, 0.6129, 0.8676, 0.6115, 0.09077, 0.8163, 0.08458, 0.8137, 0.08888, 0.7474, 0.0927, 0.749, 0.1286, 0.8802, 0.1331, 0.8796, 0.1469, 0.9475, 0.1442, 0.9479, 0.9491, 0.7471, 0.9391, 0.7449, 0.9449, 0.6287, 0.9539, 0.6307, 0.6936, 0.4492, 0.7054, 0.4468, 0.7211, 0.5643, 0.7105, 0.5664, 0.9324, 0.7962, 0.9272, 0.7716, 0.9391, 0.7449, 0.9491, 0.7471, 0.394, 0.7728, 0.3812, 0.7661, 0.3841, 0.7209, 0.3907, 0.7218, 0.113, 0.89, 0.107, 0.8872, 0.1073, 0.8627, 0.1105, 0.8625, 0.107, 0.8872, 0.09574, 0.8903, 0.1022, 0.8615, 0.1073, 0.8627, 0.3916, 0.6352, 0.3883, 0.6348, 0.3919, 0.6127, 0.394, 0.613, 0.1124, 0.777, 0.1095, 0.7772, 0.1101, 0.7522, 0.1118, 0.7521, 0.1073, 0.8627, 0.1022, 0.8615, 0.1049, 0.7761, 0.1095, 0.7772, 0.3408, 0.9402, 0.3357, 0.9391, 0.3363, 0.8228, 0.3408, 0.8238, 0.8915, 0.476, 0.8942, 0.4756, 0.8942, 0.5806, 0.8918, 0.581, 0.3841, 0.7209, 0.3804, 0.7205, 0.3883, 0.6348, 0.3916, 0.6352, 0.1109, 0.7474, 0.113, 0.7475, 0.1118, 0.7521, 0.1101, 0.7522, 0.7232, 0.8563, 0.7269, 0.8574, 0.7269, 0.8623, 0.7239, 0.8614, 0.7105, 0.5664, 0.7211, 0.5643, 0.7249, 0.5948, 0.7184, 0.5961, 0.9539, 0.6307, 0.9449, 0.6287, 0.9506, 0.5991, 0.9561, 0.6004, 0.1095, 0.7772, 0.1049, 0.7761, 0.1073, 0.7515, 0.1101, 0.7522, 0.3408, 0.8238, 0.3363, 0.8228, 0.3371, 0.7931, 0.3399, 0.7937, 0.8328, 0.5872, 0.8161, 0.5816, 0.8153, 0.56, 0.83, 0.565, 0.2102, 0.6841, 0.1951, 0.6847, 0.196, 0.663, 0.2066, 0.6647, 0.8751, 0.7849, 0.861, 0.7896, 0.8644, 0.7705, 0.872, 0.7629, 0.6078, 0.4115, 0.6205, 0.414, 0.6165, 0.4348, 0.6099, 0.4287, 0.2866, 0.8208, 0.2866, 0.861, 0.2732, 0.8555, 0.2732, 0.8267, 0.8873, 0.7803, 0.8751, 0.7849, 0.872, 0.7629, 0.8797, 0.7577, 0.5898, 0.4397, 0.5965, 0.444, 0.5801, 0.4578, 0.5755, 0.4549, 0.2066, 0.6647, 0.196, 0.663, 0.2003, 0.6441, 0.2096, 0.645, 0.872, 0.7629, 0.8644, 0.7705, 0.8475, 0.7589, 0.855, 0.7533, 0.6099, 0.4287, 0.6165, 0.4348, 0.5965, 0.444, 0.5898, 0.4397, 0.196, 0.663, 0.1868, 0.6622, 0.1923, 0.6428, 0.2003, 0.6441, 0.8317, 0.5437, 0.8217, 0.5403, 0.8287, 0.5323, 0.8328, 0.5337, 0.2003, 0.6441, 0.1923, 0.6428, 0.1984, 0.6221, 0.2038, 0.6231, 0.83, 0.565, 0.8153, 0.56, 0.8217, 0.5403, 0.8317, 0.5437, 0.2096, 0.645, 0.2003, 0.6441, 0.2038, 0.6231, 0.2102, 0.6236, 0.855, 0.7533, 0.8475, 0.7589, 0.8365, 0.7424, 0.8416, 0.7386, 0.7202, 0.8563, 0.7202, 0.8634, 0.7177, 0.8624, 0.7166, 0.8599, 0.7177, 0.8573, 0.2102, 0.6236, 0.2038, 0.6231, 0.2055, 0.6131, 0.2082, 0.6134, 0.8416, 0.7386, 0.8365, 0.7424, 0.8347, 0.7324, 0.8368, 0.7309, 0.5755, 0.4549, 0.5801, 0.4578, 0.5725, 0.4642, 0.5706, 0.463, 0.2038, 0.6231, 0.1984, 0.6221, 0.2033, 0.6127, 0.2055, 0.6131, 0.74, 0.5146, 0.7615, 0.5094, 0.7626, 0.5369, 0.7522, 0.5394, 0.7436, 0.5415, 0.5935, 0.4073, 0.6078, 0.4115, 0.5716, 0.4225, 0.5679, 0.4148, 0.728, 0.4848, 0.7661, 0.4756, 0.7615, 0.5094, 0.74, 0.5146, 0.1247, 0.2759, 0.1133, 0.2853, 0.087, 0.2881, 0.08748, 0.2795, 0.6422, 0.8615, 0.6422, 0.8768, 0.6314, 0.8648, 0.6314, 0.8563, 0.05632, 0.2829, 0.05475, 0.2903, 0.03811, 0.2914, 0.04108, 0.2846, 0.087, 0.2881, 0.08454, 0.295, 0.05209, 0.2963, 0.05475, 0.2903, 0.5679, 0.4148, 0.5716, 0.4225, 0.5381, 0.4298, 0.5338, 0.4236, 0.08748, 0.2795, 0.087, 0.2881, 0.05475, 0.2903, 0.05632, 0.2829, 0.5655, 0.4106, 0.5679, 0.4148, 0.5338, 0.4236, 0.5312, 0.4201, 0.7447, 0.5549, 0.7539, 0.5526, 0.7637, 0.5503, 0.7661, 0.5862, 0.7549, 0.5889, 0.7041, 0.8678, 0.6974, 0.8712, 0.6973, 0.8598, 0.7041, 0.8563, 0.7522, 0.5394, 0.7539, 0.5526, 0.7368, 0.5548, 0.7358, 0.5472, 0.05475, 0.2903, 0.05209, 0.2963, 0.03487, 0.2972, 0.03811, 0.2914, 0.3789, 0.8539, 0.3856, 0.861, 0.3869, 0.8818, 0.383, 0.8777, 0.7955, 0.5839, 0.7996, 0.5822, 0.7996, 0.594, 0.7955, 0.5922, 0.7938, 0.5881, 0.03811, 0.2914, 0.03487, 0.2972, 0.001518, 0.2849, 0.003414, 0.2815, 0.1943, 0.8758, 0.1868, 0.8767, 0.1917, 0.8398, 0.1961, 0.8393, 0.04108, 0.2846, 0.03811, 0.2914, 0.003414, 0.2815, 0.005156, 0.2775, 0.1986, 0.8755, 0.1943, 0.8758, 0.1961, 0.8393, 0.1986, 0.8391, 0.3918, 0.8565, 0.3962, 0.8539, 0.3943, 0.8898, 0.3917, 0.8914, 0.7539, 0.5526, 0.7522, 0.5394, 0.7626, 0.5369, 0.7637, 0.5503, 0.6909, 0.8563, 0.6943, 0.8564, 0.6943, 0.8856, 0.6922, 0.8855, 0.3856, 0.861, 0.3887, 0.854, 0.3887, 0.8777, 0.3869, 0.8818, 0.8383, 0.5292, 0.82, 0.5276, 0.8165, 0.5125, 0.8271, 0.5134, 0.6248, 0.8646, 0.6284, 0.8563, 0.6284, 0.8776, 0.6263, 0.8824, 0.6197, 0.8592, 0.6248, 0.8646, 0.6263, 0.8824, 0.6234, 0.8793, 0.3917, 0.8914, 0.3943, 0.8898, 0.3962, 0.8941, 0.3933, 0.8957, 0.832, 0.4781, 0.8312, 0.4756, 0.8371, 0.4764, 0.8383, 0.4787, 0.8631, 0.5466, 0.8718, 0.5471, 0.8718, 0.5846, 0.8666, 0.5843, 0.8271, 0.5134, 0.8165, 0.5125, 0.832, 0.4781, 0.8383, 0.4787, 0.668, 0.8598, 0.6706, 0.8563, 0.6706, 0.8944, 0.669, 0.8965, 0.8165, 0.5125, 0.8153, 0.5083, 0.8312, 0.4756, 0.832, 0.4781, 0.6833, 0.1785, 0.6726, 0.1763, 0.7142, 0.008337, 0.7249, 0.01048, 0.3473, 0.6154, 0.3593, 0.6189, 0.3573, 0.6482, 0.3499, 0.6464, 0.675, 0.2017, 0.6647, 0.1982, 0.6726, 0.1763, 0.6833, 0.1785, 0.2587, 0.7905, 0.2468, 0.7952, 0.2426, 0.7343, 0.2519, 0.7307, 0.2531, 0.4576, 0.2601, 0.4488, 0.2755, 0.4639, 0.2681, 0.4723, 0.274, 0.6127, 0.2858, 0.6179, 0.2808, 0.6581, 0.2732, 0.6549, 0.2601, 0.4488, 0.2687, 0.4397, 0.2852, 0.4558, 0.2755, 0.4639, 0.4814, 0.7534, 0.4709, 0.7462, 0.4849, 0.7275, 0.4957, 0.7342, 0.3675, 0.8152, 0.3759, 0.824, 0.3759, 0.8369, 0.3675, 0.8464, 0.3557, 0.8469, 0.3473, 0.8381, 0.3473, 0.8252, 0.3557, 0.8157, 0.01258, 0.9215, 0.001518, 0.9221, 0.001518, 0.748, 0.01258, 0.7475, 0.2755, 0.4639, 0.2852, 0.4558, 0.3966, 0.5848, 0.387, 0.5928, 0.6605, 0.1726, 0.6542, 0.1695, 0.6958, 0.001529, 0.7022, 0.004629, 0.4957, 0.7342, 0.4849, 0.7275, 0.576, 0.5991, 0.5868, 0.6059, 0.0251, 0.9214, 0.01258, 0.9215, 0.01258, 0.7475, 0.0251, 0.7474, 0.2681, 0.4723, 0.2755, 0.4639, 0.387, 0.5928, 0.3796, 0.6012, 0.6726, 0.1763, 0.6605, 0.1726, 0.7022, 0.004629, 0.7142, 0.008337, 0.2129, 0.5045, 0.2246, 0.516, 0.1996, 0.5505, 0.1891, 0.5452, 0.8123, 0.5791, 0.7953, 0.5786, 0.7938, 0.5373, 0.8067, 0.5387, 0.2702, 0.7955, 0.2587, 0.7905, 0.2519, 0.7307, 0.2608, 0.7346, 0.3211, 0.6127, 0.3329, 0.6179, 0.3257, 0.6753, 0.3165, 0.6713, 0.2531, 0.4576, 0.2681, 0.4723, 0.2246, 0.516, 0.2129, 0.5045, 0.3329, 0.6179, 0.3443, 0.6137, 0.3345, 0.672, 0.3257, 0.6753, 0.2576, 0.6835, 0.2509, 0.6861, 0.2533, 0.6504, 0.26, 0.6477, 0.3281, 0.715, 0.3348, 0.7177, 0.3341, 0.7563, 0.3274, 0.7535, 0.3257, 0.6753, 0.3345, 0.672, 0.3414, 0.7148, 0.3348, 0.7177, 0.2608, 0.7346, 0.2519, 0.7307, 0.2576, 0.6835, 0.2642, 0.6864, 0.3165, 0.6713, 0.3257, 0.6753, 0.3348, 0.7177, 0.3281, 0.715, 0.2519, 0.7307, 0.2426, 0.7343, 0.2509, 0.6861, 0.2576, 0.6835, 0.1721, 0.5761, 0.181, 0.5838, 0.1577, 0.6097, 0.1525, 0.6052, 0.8123, 0.5078, 0.7998, 0.5073, 0.7995, 0.4756, 0.8068, 0.4759, 0.8067, 0.5387, 0.7938, 0.5373, 0.7998, 0.5073, 0.8123, 0.5078, 0.1891, 0.5452, 0.1996, 0.5505, 0.181, 0.5838, 0.1721, 0.5761, 0.3348, 0.7177, 0.3414, 0.7148, 0.3405, 0.7538, 0.3341, 0.7563, 0.2642, 0.6864, 0.2576, 0.6835, 0.26, 0.6477, 0.2665, 0.6506, 0.7095, 0.8636, 0.7071, 0.8632, 0.7072, 0.8563, 0.7095, 0.8565, 0.7136, 0.8639, 0.7095, 0.8636, 0.7095, 0.8565, 0.7136, 0.8563, 0.3341, 0.7563, 0.3405, 0.7538, 0.3443, 0.7885, 0.3405, 0.79, 0.2665, 0.6506, 0.26, 0.6477, 0.2664, 0.6127, 0.2702, 0.6144, 0.3274, 0.7535, 0.3341, 0.7563, 0.3405, 0.79, 0.3366, 0.7883, 0.26, 0.6477, 0.2533, 0.6504, 0.2625, 0.6143, 0.2664, 0.6127, 0.3499, 0.6464, 0.3573, 0.6482, 0.357, 0.6844, 0.3509, 0.6826, 0.2808, 0.6581, 0.2881, 0.655, 0.2957, 0.6877, 0.2897, 0.6903, 0.3593, 0.6189, 0.3705, 0.6127, 0.3644, 0.6439, 0.3573, 0.6482, 0.4814, 0.7534, 0.4957, 0.7342, 0.5121, 0.7661, 0.5013, 0.7767, 0.2858, 0.6179, 0.2971, 0.6137, 0.2881, 0.655, 0.2808, 0.6581, 0.2852, 0.4558, 0.2687, 0.4397, 0.2883, 0.4156, 0.3025, 0.4175, 0.357, 0.6844, 0.3627, 0.6814, 0.365, 0.7286, 0.3598, 0.7313, 0.2838, 0.6879, 0.2897, 0.6903, 0.2918, 0.7366, 0.2863, 0.7344, 0.3025, 0.4175, 0.2883, 0.4156, 0.2959, 0.3789, 0.3062, 0.384, 0.2732, 0.6549, 0.2808, 0.6581, 0.2897, 0.6903, 0.2838, 0.6879, 0.3573, 0.6482, 0.3644, 0.6439, 0.3627, 0.6814, 0.357, 0.6844, 0.5013, 0.7767, 0.5121, 0.7661, 0.5306, 0.7945, 0.5224, 0.8041, 0.3543, 0.7297, 0.3598, 0.7313, 0.3677, 0.8121, 0.3647, 0.8112, 0.2918, 0.7366, 0.2971, 0.7343, 0.2959, 0.8165, 0.293, 0.8178, 0.5224, 0.8041, 0.5306, 0.7945, 0.5657, 0.815, 0.5582, 0.8237, 0.2897, 0.6903, 0.2957, 0.6877, 0.2971, 0.7343, 0.2918, 0.7366, 0.3509, 0.6826, 0.357, 0.6844, 0.3598, 0.7313, 0.3543, 0.7297, 0.3062, 0.384, 0.2959, 0.3789, 0.3258, 0.3425, 0.3351, 0.3472, 0.73, 0.8566, 0.7331, 0.8563, 0.7331, 0.8623, 0.73, 0.8622, 0.6127, 0.8704, 0.6106, 0.8687, 0.6147, 0.864, 0.6167, 0.8658, 0.3351, 0.3472, 0.3258, 0.3425, 0.3651, 0.2708, 0.3702, 0.2733, 0.2863, 0.7344, 0.2918, 0.7366, 0.293, 0.8178, 0.29, 0.8166, 0.3598, 0.7313, 0.365, 0.7286, 0.3705, 0.8106, 0.3677, 0.8121, 0.5582, 0.8237, 0.5657, 0.815, 0.6147, 0.864, 0.6106, 0.8687])
me_cylinder.materials.append(mat_material_001)
me_cylinder.use_remesh_preserve_volume = False
me_cylinder.use_remesh_preserve_attributes = False
me_cylinder.use_mirror_vertex_groups = False
me_cylinder.update()

# ---- objects
ob_cylinder = bpy.data.objects.new('Cylinder', me_cylinder)
ob_lamp = bpy.data.objects.new('Lamp', light_lamp)
ob_camera = bpy.data.objects.new('Camera', cam_camera)

# ---- transforms, parenting, visibility, modifiers, constraints
ob_cylinder.location = (1.22, 1.307e-07, -0.9731)
ob_cylinder.rotation_euler = (7.497e-10, -0.1054, -1.421e-08)
ob_cylinder.scale = (0.1961, 0.1961, 0.1961)
ob_cylinder.lineart.crease_threshold = 0.0
ob_lamp.location = (4.076, 1.005, 5.904)
ob_lamp.rotation_euler = (0.6503, 0.05522, 1.866)
ob_lamp.lock_rotations_4d = False
ob_lamp.empty_display_type = 'ARROWS'
ob_lamp.color = (0.0, 0.0, 0.0, 0.0)
ob_lamp.lineart.crease_threshold = 0.0
ob_camera.location = (7.481, -6.508, 5.344)
ob_camera.rotation_euler = (1.109, 0.0, 0.8149)
ob_camera.lock_rotations_4d = False
ob_camera.empty_display_type = 'ARROWS'
ob_camera.color = (0.0, 0.0, 0.0, 0.0)
ob_camera.display_type = 'WIRE'
ob_camera.lineart.crease_threshold = 0.0

# ---- collection membership
col_collection_1.objects.link(ob_cylinder)
col_collection_1.objects.link(ob_lamp)
col_collection_1.objects.link(ob_camera)

# ---- scene / render settings (as saved in the file)
scene.camera = ob_camera
scene.frame_start = 1; scene.frame_end = 250; scene.frame_set(1)
scene.render.engine = 'BLENDER_EEVEE_NEXT'
scene.render.resolution_percentage = 50
scene.render.dither_intensity = 0.0
scene.cycles.use_denoising = False
scene.cycles.samples = 128
scene.cycles.sampling_pattern = 'TABULATED_SOBOL'
scene.cycles.use_adaptive_sampling = False
scene.cycles.use_light_tree = False
scene.cycles.blur_glossy = 0.0
scene.cycles.sample_clamp_indirect = 0.0
scene.view_settings.view_transform = 'Standard'
bpy.context.view_layer.update()
